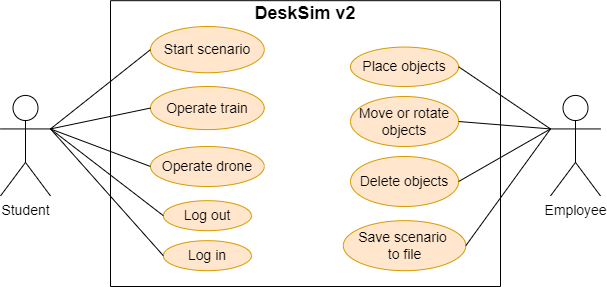

The diagram above was exported from draw.io. Its source (the exported page's mxGraphModel, read from the mxfile embedded in the PNG):
<mxGraphModel dx="1422" dy="762" grid="1" gridSize="10" guides="1" tooltips="1" connect="1" arrows="1" fold="1" page="1" pageScale="1" pageWidth="827" pageHeight="1169" math="0" shadow="0">
  <root>
    <mxCell id="0" />
    <mxCell id="1" parent="0" />
    <mxCell id="R_LAY5CVIQHsp5CPTyw7-1" value="&#10;DeskSim v2" style="swimlane;startSize=0;fontSize=18;" vertex="1" parent="1">
      <mxGeometry x="130" y="64.18" width="390" height="285.82" as="geometry">
        <mxRectangle x="170" y="120" width="130" height="50" as="alternateBounds" />
      </mxGeometry>
    </mxCell>
    <mxCell id="R_LAY5CVIQHsp5CPTyw7-2" value="Place objects" style="ellipse;fontSize=14;spacing=2;spacingTop=0;whiteSpace=wrap;html=1;fillColor=#ffe6cc;strokeColor=#d79b00;" vertex="1" parent="R_LAY5CVIQHsp5CPTyw7-1">
      <mxGeometry x="240.01" y="46.39" width="108.12" height="39.43" as="geometry" />
    </mxCell>
    <mxCell id="R_LAY5CVIQHsp5CPTyw7-3" value="Start scenario" style="ellipse;fontSize=14;spacing=2;spacingTop=0;whiteSpace=wrap;html=1;fillColor=#ffe6cc;strokeColor=#d79b00;" vertex="1" parent="R_LAY5CVIQHsp5CPTyw7-1">
      <mxGeometry x="40" y="25.82" width="113.75" height="46.25" as="geometry" />
    </mxCell>
    <mxCell id="R_LAY5CVIQHsp5CPTyw7-6" value="Log out" style="ellipse;fontSize=14;spacing=2;spacingTop=0;whiteSpace=wrap;html=1;fillColor=#ffe6cc;strokeColor=#d79b00;" vertex="1" parent="R_LAY5CVIQHsp5CPTyw7-1">
      <mxGeometry x="52.81999999999999" y="200" width="88.12" height="30" as="geometry" />
    </mxCell>
    <mxCell id="R_LAY5CVIQHsp5CPTyw7-7" value="Save scenario &lt;br&gt;to file" style="ellipse;fontSize=14;spacing=2;spacingTop=0;whiteSpace=wrap;html=1;fillColor=#ffe6cc;strokeColor=#d79b00;" vertex="1" parent="R_LAY5CVIQHsp5CPTyw7-1">
      <mxGeometry x="232.82" y="220" width="122.5" height="50" as="geometry" />
    </mxCell>
    <mxCell id="R_LAY5CVIQHsp5CPTyw7-8" value="Move or rotate objects" style="ellipse;fontSize=14;spacing=2;spacingTop=0;whiteSpace=wrap;html=1;fillColor=#ffe6cc;strokeColor=#d79b00;" vertex="1" parent="R_LAY5CVIQHsp5CPTyw7-1">
      <mxGeometry x="240.01" y="95.82" width="108.12" height="50" as="geometry" />
    </mxCell>
    <mxCell id="R_LAY5CVIQHsp5CPTyw7-9" value="Delete objects" style="ellipse;fontSize=14;spacing=2;spacingTop=0;whiteSpace=wrap;html=1;fillColor=#ffe6cc;strokeColor=#d79b00;" vertex="1" parent="R_LAY5CVIQHsp5CPTyw7-1">
      <mxGeometry x="240.01" y="155.82" width="108.12" height="50" as="geometry" />
    </mxCell>
    <mxCell id="R_LAY5CVIQHsp5CPTyw7-10" value="Operate train" style="ellipse;fontSize=14;spacing=2;spacingTop=0;whiteSpace=wrap;html=1;fillColor=#ffe6cc;strokeColor=#d79b00;" vertex="1" parent="R_LAY5CVIQHsp5CPTyw7-1">
      <mxGeometry x="40" y="85.82000000000001" width="113.75" height="43.12" as="geometry" />
    </mxCell>
    <mxCell id="R_LAY5CVIQHsp5CPTyw7-11" value="Operate drone" style="ellipse;fontSize=14;spacing=2;spacingTop=0;whiteSpace=wrap;html=1;fillColor=#ffe6cc;strokeColor=#d79b00;" vertex="1" parent="R_LAY5CVIQHsp5CPTyw7-1">
      <mxGeometry x="40" y="145.82" width="113.75" height="40" as="geometry" />
    </mxCell>
    <mxCell id="R_LAY5CVIQHsp5CPTyw7-12" value="Log in" style="ellipse;fontSize=14;spacing=2;spacingTop=0;whiteSpace=wrap;html=1;fillColor=#ffe6cc;strokeColor=#d79b00;" vertex="1" parent="R_LAY5CVIQHsp5CPTyw7-1">
      <mxGeometry x="52.81999999999999" y="240" width="88.12" height="30" as="geometry" />
    </mxCell>
    <mxCell id="R_LAY5CVIQHsp5CPTyw7-13" value="Student" style="shape=umlActor;verticalLabelPosition=bottom;verticalAlign=top;html=1;outlineConnect=0;fontSize=14;" vertex="1" parent="1">
      <mxGeometry x="20" y="158.93" width="50" height="100.5" as="geometry" />
    </mxCell>
    <mxCell id="R_LAY5CVIQHsp5CPTyw7-14" value="Employee" style="shape=umlActor;verticalLabelPosition=bottom;verticalAlign=top;html=1;outlineConnect=0;fontSize=14;" vertex="1" parent="1">
      <mxGeometry x="570" y="158.93" width="50" height="100.5" as="geometry" />
    </mxCell>
    <mxCell id="R_LAY5CVIQHsp5CPTyw7-15" style="edgeStyle=none;rounded=0;orthogonalLoop=1;jettySize=auto;html=1;fontSize=18;endArrow=none;endFill=0;startArrow=none;exitX=1;exitY=0.3333333333333333;exitDx=0;exitDy=0;exitPerimeter=0;entryX=0;entryY=0.5;entryDx=0;entryDy=0;" edge="1" parent="1" source="R_LAY5CVIQHsp5CPTyw7-13" target="R_LAY5CVIQHsp5CPTyw7-3">
      <mxGeometry relative="1" as="geometry">
        <mxPoint x="254.05999999999995" y="269.43000000000006" as="sourcePoint" />
        <mxPoint x="254.05999999999995" y="299.44000000000005" as="targetPoint" />
      </mxGeometry>
    </mxCell>
    <mxCell id="R_LAY5CVIQHsp5CPTyw7-16" style="edgeStyle=none;rounded=0;orthogonalLoop=1;jettySize=auto;html=1;fontSize=18;endArrow=none;endFill=0;startArrow=none;exitX=1;exitY=0.3333333333333333;exitDx=0;exitDy=0;exitPerimeter=0;entryX=0;entryY=0.5;entryDx=0;entryDy=0;" edge="1" parent="1" source="R_LAY5CVIQHsp5CPTyw7-13" target="R_LAY5CVIQHsp5CPTyw7-10">
      <mxGeometry relative="1" as="geometry">
        <mxPoint x="130" y="93.5" as="sourcePoint" />
        <mxPoint x="393.9999999999982" y="113.125" as="targetPoint" />
      </mxGeometry>
    </mxCell>
    <mxCell id="R_LAY5CVIQHsp5CPTyw7-17" style="edgeStyle=none;rounded=0;orthogonalLoop=1;jettySize=auto;html=1;fontSize=18;endArrow=none;endFill=0;startArrow=none;entryX=0;entryY=0.5;entryDx=0;entryDy=0;exitX=1;exitY=0.3333333333333333;exitDx=0;exitDy=0;exitPerimeter=0;" edge="1" parent="1" source="R_LAY5CVIQHsp5CPTyw7-13" target="R_LAY5CVIQHsp5CPTyw7-11">
      <mxGeometry relative="1" as="geometry">
        <mxPoint x="120" y="80" as="sourcePoint" />
        <mxPoint x="403.9999999999982" y="123.125" as="targetPoint" />
      </mxGeometry>
    </mxCell>
    <mxCell id="R_LAY5CVIQHsp5CPTyw7-18" style="edgeStyle=none;rounded=0;orthogonalLoop=1;jettySize=auto;html=1;fontSize=18;endArrow=none;endFill=0;startArrow=none;exitX=1;exitY=0.3333333333333333;exitDx=0;exitDy=0;exitPerimeter=0;entryX=0;entryY=0.5;entryDx=0;entryDy=0;" edge="1" parent="1" source="R_LAY5CVIQHsp5CPTyw7-13" target="R_LAY5CVIQHsp5CPTyw7-6">
      <mxGeometry relative="1" as="geometry">
        <mxPoint x="150" y="113.5" as="sourcePoint" />
        <mxPoint x="413.9999999999982" y="133.125" as="targetPoint" />
      </mxGeometry>
    </mxCell>
    <mxCell id="R_LAY5CVIQHsp5CPTyw7-19" style="edgeStyle=none;rounded=0;orthogonalLoop=1;jettySize=auto;html=1;fontSize=18;endArrow=none;endFill=0;startArrow=none;exitX=1;exitY=0.3333333333333333;exitDx=0;exitDy=0;exitPerimeter=0;entryX=0;entryY=0.5;entryDx=0;entryDy=0;" edge="1" parent="1" source="R_LAY5CVIQHsp5CPTyw7-13" target="R_LAY5CVIQHsp5CPTyw7-12">
      <mxGeometry relative="1" as="geometry">
        <mxPoint x="160" y="123.5" as="sourcePoint" />
        <mxPoint x="423.9999999999982" y="143.125" as="targetPoint" />
      </mxGeometry>
    </mxCell>
    <mxCell id="R_LAY5CVIQHsp5CPTyw7-21" style="edgeStyle=none;rounded=0;orthogonalLoop=1;jettySize=auto;html=1;fontSize=18;endArrow=none;endFill=0;startArrow=none;exitX=0;exitY=0.3333333333333333;exitDx=0;exitDy=0;exitPerimeter=0;entryX=1;entryY=0.5;entryDx=0;entryDy=0;" edge="1" parent="1" source="R_LAY5CVIQHsp5CPTyw7-14" target="R_LAY5CVIQHsp5CPTyw7-2">
      <mxGeometry relative="1" as="geometry">
        <mxPoint x="140" y="103.5" as="sourcePoint" />
        <mxPoint x="220" y="324.44000000000005" as="targetPoint" />
      </mxGeometry>
    </mxCell>
    <mxCell id="R_LAY5CVIQHsp5CPTyw7-22" style="edgeStyle=none;rounded=0;orthogonalLoop=1;jettySize=auto;html=1;fontSize=18;endArrow=none;endFill=0;startArrow=none;exitX=0;exitY=0.3333333333333333;exitDx=0;exitDy=0;exitPerimeter=0;entryX=1;entryY=0.5;entryDx=0;entryDy=0;" edge="1" parent="1" source="R_LAY5CVIQHsp5CPTyw7-14" target="R_LAY5CVIQHsp5CPTyw7-8">
      <mxGeometry relative="1" as="geometry">
        <mxPoint x="150" y="113.5" as="sourcePoint" />
        <mxPoint x="230" y="334.44000000000005" as="targetPoint" />
      </mxGeometry>
    </mxCell>
    <mxCell id="R_LAY5CVIQHsp5CPTyw7-23" style="edgeStyle=none;rounded=0;orthogonalLoop=1;jettySize=auto;html=1;fontSize=18;endArrow=none;endFill=0;startArrow=none;exitX=0;exitY=0.3333333333333333;exitDx=0;exitDy=0;exitPerimeter=0;entryX=1;entryY=0.5;entryDx=0;entryDy=0;" edge="1" parent="1" source="R_LAY5CVIQHsp5CPTyw7-14" target="R_LAY5CVIQHsp5CPTyw7-9">
      <mxGeometry relative="1" as="geometry">
        <mxPoint x="160" y="123.5" as="sourcePoint" />
        <mxPoint x="240" y="344.44000000000005" as="targetPoint" />
      </mxGeometry>
    </mxCell>
    <mxCell id="R_LAY5CVIQHsp5CPTyw7-25" style="edgeStyle=none;rounded=0;orthogonalLoop=1;jettySize=auto;html=1;fontSize=18;endArrow=none;endFill=0;startArrow=none;exitX=0;exitY=0.3333333333333333;exitDx=0;exitDy=0;exitPerimeter=0;entryX=1;entryY=0.5;entryDx=0;entryDy=0;" edge="1" parent="1" source="R_LAY5CVIQHsp5CPTyw7-14" target="R_LAY5CVIQHsp5CPTyw7-7">
      <mxGeometry relative="1" as="geometry">
        <mxPoint x="180" y="143.5" as="sourcePoint" />
        <mxPoint x="260" y="364.44000000000005" as="targetPoint" />
      </mxGeometry>
    </mxCell>
    <mxCell id="R_LAY5CVIQHsp5CPTyw7-26" style="edgeStyle=none;rounded=0;orthogonalLoop=1;jettySize=auto;html=1;exitX=0;exitY=0.3333333333333333;exitDx=0;exitDy=0;exitPerimeter=0;entryX=0;entryY=0.3333333333333333;entryDx=0;entryDy=0;entryPerimeter=0;endArrow=none;endFill=0;" edge="1" parent="1" source="R_LAY5CVIQHsp5CPTyw7-14" target="R_LAY5CVIQHsp5CPTyw7-14">
      <mxGeometry relative="1" as="geometry" />
    </mxCell>
    <mxCell id="R_LAY5CVIQHsp5CPTyw7-27" style="edgeStyle=none;rounded=0;orthogonalLoop=1;jettySize=auto;html=1;exitX=0;exitY=0.3333333333333333;exitDx=0;exitDy=0;exitPerimeter=0;entryX=0;entryY=0.3333333333333333;entryDx=0;entryDy=0;entryPerimeter=0;endArrow=none;endFill=0;" edge="1" parent="1" source="R_LAY5CVIQHsp5CPTyw7-14" target="R_LAY5CVIQHsp5CPTyw7-14">
      <mxGeometry relative="1" as="geometry" />
    </mxCell>
  </root>
</mxGraphModel>